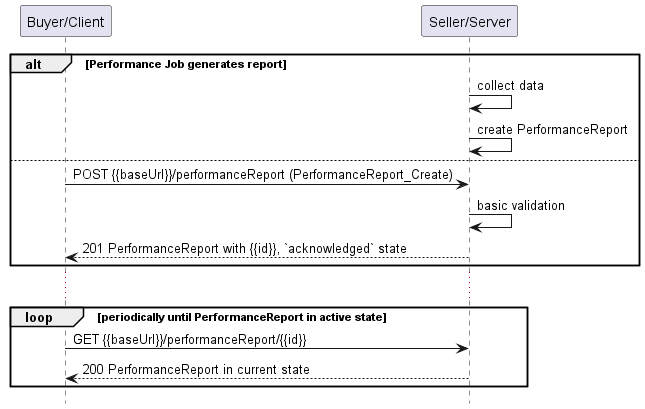

The diagram above was rendered by PlantUML. Its source (embedded in the PNG):
@startuml useCase22Polling
hide footbox

participant "Buyer/Client" as B
participant "Seller/Server" as S

alt Performance Job generates report
  S -> S : collect data
  S -> S : create PerformanceReport
else
  B -> S : POST {{baseUrl}}/performanceReport (PerformanceReport_Create)
  S -> S : basic validation
  S --> B : 201 PerformanceReport with {{id}}, `acknowledged` state
end

...

loop periodically until PerformanceReport in active state
  B -> S :   GET {{baseUrl}}/performanceReport/{{id}}
  return 200 PerformanceReport in current state
end

@enduml